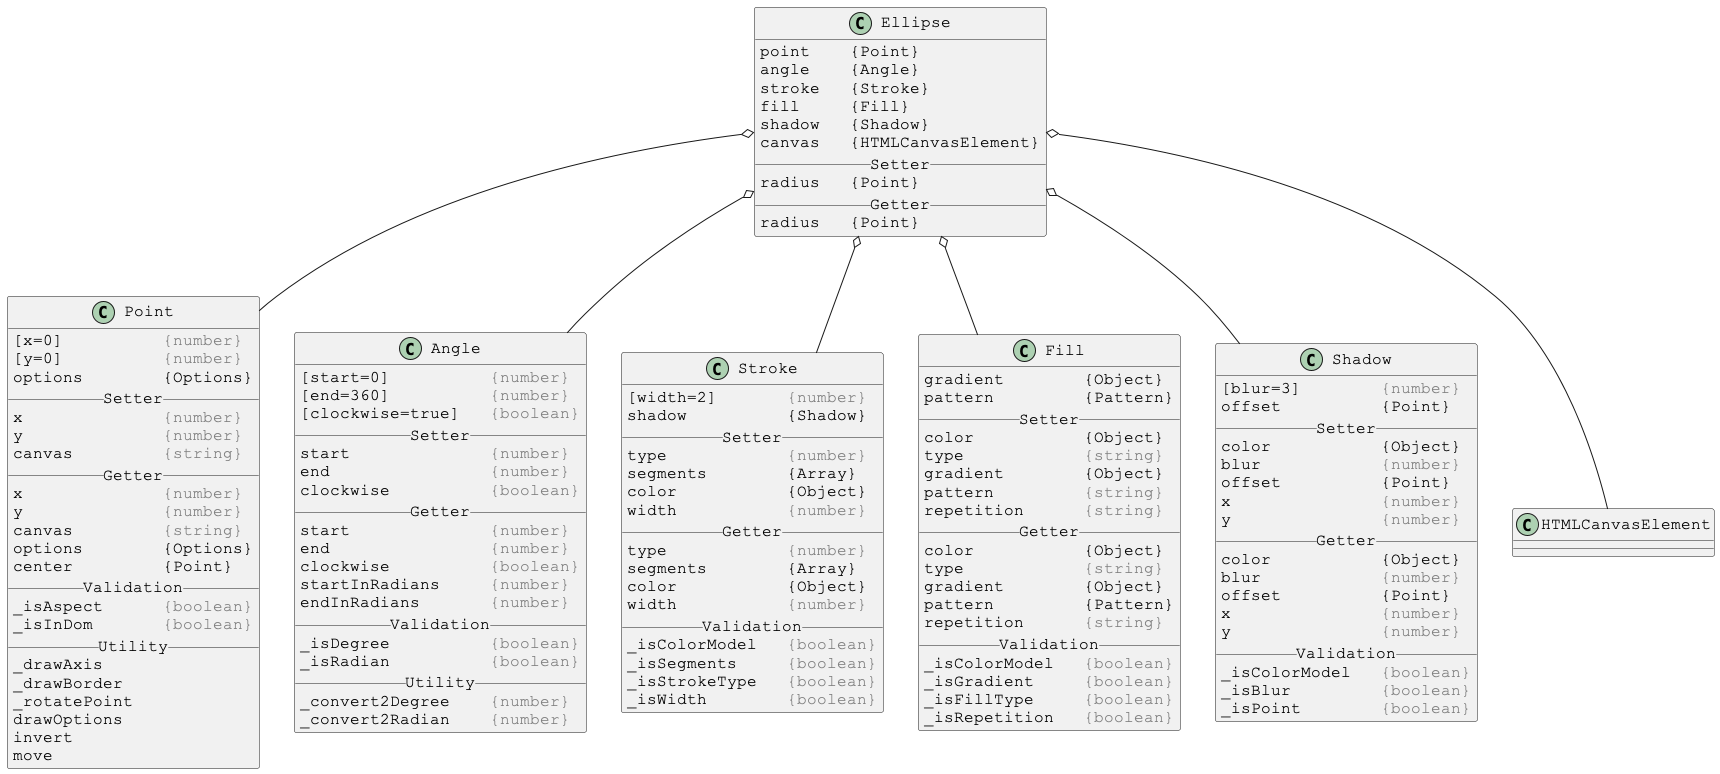

The diagram above was rendered by PlantUML. Its source (embedded in the PNG):
@startuml

skinparam DefaultFontSize 16
skinparam DefaultFontName Courier New

class Ellipse {
point    {Point}
angle    {Angle}
stroke   {Stroke}
fill     {Fill}
shadow   {Shadow}
canvas   {HTMLCanvasElement}
__ Setter __
radius   {Point}
__ Getter __
radius   {Point}
}

Ellipse o-- Point
Ellipse o-- Angle
Ellipse o-- Stroke
Ellipse o-- Fill
Ellipse o-- Shadow
Ellipse o-- HTMLCanvasElement



skinparam DefaultFontSize 16
skinparam DefaultFontName Courier New

class Point {
[x=0]          <color:gray>{number}</color>
[y=0]          <color:gray>{number}</color>
options        {Options}
__ Setter __
x              <color:gray>{number}</color>
y              <color:gray>{number}</color>
canvas         <color:gray>{string}</color>
__ Getter __
x              <color:gray>{number}</color>
y              <color:gray>{number}</color>
canvas         <color:gray>{string}</color>
options        {Options}
center         {Point}
__ Validation __
_isAspect      <color:gray>{boolean}</color>
_isInDom       <color:gray>{boolean}</color>
__ Utility __
_drawAxis
_drawBorder
_rotatePoint
drawOptions
invert
move
}



skinparam DefaultFontSize 16
skinparam DefaultFontName Courier New

class Angle {
[start=0]          <color:gray>{number}</color>
[end=360]          <color:gray>{number}</color>
[clockwise=true]   <color:gray>{boolean}</color>
__ Setter __
start              <color:gray>{number}</color>
end                <color:gray>{number}</color>
clockwise          <color:gray>{boolean}</color>
__ Getter __
start              <color:gray>{number}</color>
end                <color:gray>{number}</color>
clockwise          <color:gray>{boolean}</color>
startInRadians     <color:gray>{number}</color>
endInRadians       <color:gray>{number}</color>
__ Validation __
_isDegree          <color:gray>{boolean}</color>
_isRadian          <color:gray>{boolean}</color>
__ Utility __
_convert2Degree    <color:gray>{number}</color>
_convert2Radian    <color:gray>{number}</color>
}



skinparam DefaultFontSize 16
skinparam DefaultFontName Courier New

class Stroke {
[width=2]       <color:gray>{number}</color>
shadow          {Shadow}
__ Setter __
type            <color:gray>{number}</color>
segments        {Array}
color           {Object}
width           <color:gray>{number}</color>
__ Getter __
type            <color:gray>{number}</color>
segments        {Array}
color           {Object}
width           <color:gray>{number}</color>
__ Validation __
_isColorModel   <color:gray>{boolean}</color>
_isSegments     <color:gray>{boolean}</color>
_isStrokeType   <color:gray>{boolean}</color>
_isWidth        <color:gray>{boolean}</color>
}



skinparam DefaultFontSize 16
skinparam DefaultFontName Courier New

class Fill {
gradient        {Object}
pattern         {Pattern}
__ Setter __
color           {Object}
type            <color:gray>{string}</color>
gradient        {Object}
pattern         <color:gray>{string}</color>
repetition      <color:gray>{string}</color>
__ Getter __
color           {Object}
type            <color:gray>{string}</color>
gradient        {Object}
pattern         {Pattern}
repetition      <color:gray>{string}</color>
__ Validation __
_isColorModel   <color:gray>{boolean}</color>
_isGradient     <color:gray>{boolean}</color>
_isFillType     <color:gray>{boolean}</color>
_isRepetition   <color:gray>{boolean}</color>
}



skinparam DefaultFontSize 16
skinparam DefaultFontName Courier New

class Shadow {
[blur=3]        <color:gray>{number}</color>
offset          {Point}
__ Setter __
color           {Object}
blur            <color:gray>{number}</color>
offset          {Point}
x               <color:gray>{number}</color>
y               <color:gray>{number}</color>
__ Getter __
color           {Object}
blur            <color:gray>{number}</color>
offset          {Point}
x               <color:gray>{number}</color>
y               <color:gray>{number}</color>
__ Validation __
_isColorModel   <color:gray>{boolean}</color>
_isBlur         <color:gray>{boolean}</color>
_isPoint        <color:gray>{boolean}</color>
}

@enduml